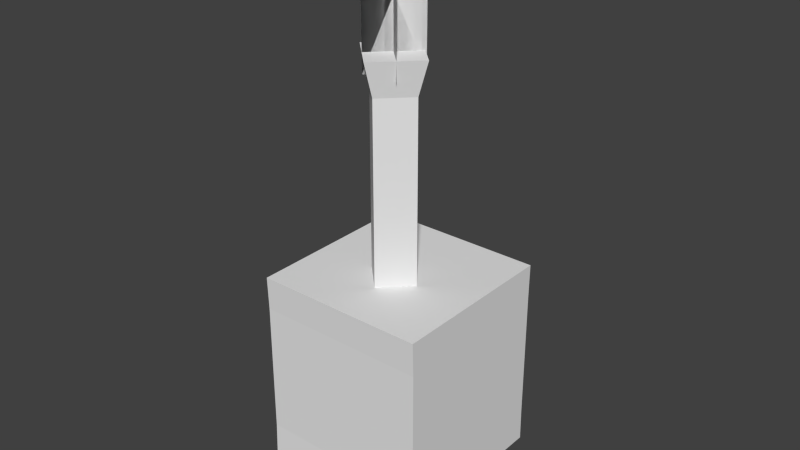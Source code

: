 # Source: suto_2.blend  (saved by Blender 2.69.0; exported with 4.5.12 LTS)
import bpy
from mathutils import Matrix  # noqa: F401  (used for matrix-valued properties, if any)

bpy.ops.wm.read_factory_settings(use_empty=True)
scene = bpy.context.scene
scene.name = 'Scene'

# ---- collections
col_collection_1 = bpy.data.collections.new('Collection 1'); scene.collection.children.link(col_collection_1)

# ---- world
world_world = bpy.data.worlds.new('World'); scene.world = world_world
world_world.color = (0.05088, 0.05088, 0.05088)
world_world.use_sun_shadow = False
world_world.sun_shadow_jitter_overblur = 0.0
world_world.cycles.sampling_method = 'MANUAL'
world_world.cycles.sample_map_resolution = 256

# ---- meshes
me_mesh_it73_dmspritedef = bpy.data.meshes.new('MESH_IT73_DMSPRITEDEF')
me_mesh_it73_dmspritedef.from_pydata([(0.7558, 8.986, 0.4519), (0.001419, 8.986, -0.3025), (-0.001999, 8.305, -0.0872), (0.5405, 8.305, 0.4553), (0.00142, 8.986, 1.206), (-0.001998, 8.305, 0.9983), (-0.7535, 8.986, 0.4519), (-0.545, 8.305, 0.4553), (0.5405, 4.615, 0.4553), (-0.001998, 4.615, 0.9983), (-0.001999, 4.615, -0.0872), (-0.545, 4.615, 0.4553), (0.7558, 8.986, 0.4519), (0.001419, 8.986, -0.3025), (-0.001999, 8.305, -0.0872), (0.00142, 8.986, 1.206), (-0.7535, 8.986, 0.4519), (-0.001999, 4.615, -0.0872), (0.001419, 8.986, -0.3025), (-1.229, -0.05978, 1.376), (-1.444, 0.6634, 1.145), (-1.444, 0.6634, 1.696), (-0.9541, 0.6634, 1.696), (-0.9541, 0.6634, 1.145), (1.157, -0.05978, 1.376), (1.372, 0.6634, 1.696), (1.372, 0.6634, 1.145), (0.8818, 0.6634, 1.696), (0.8818, 0.6634, 1.145), (-1.229, -0.05978, -1.039), (-1.444, 0.6634, -1.214), (-1.444, 0.6634, -0.7249), (-0.9541, 0.6634, -1.214), (-0.9541, 0.6634, -0.7249), (1.157, -0.05978, -1.039), (1.372, 0.6634, -0.7249), (1.372, 0.6634, -1.214), (0.8818, 0.6634, -1.214), (0.8818, 0.6634, -0.7249), (-1.444, 0.6634, 1.145), (-0.9541, 0.6634, 1.696), (-0.9541, 0.6634, 1.145), (1.157, -0.05978, 1.376), (1.372, 0.6634, 1.696), (1.372, 0.6634, 1.145), (0.8818, 0.6634, 1.696), (0.8818, 0.6634, 1.145), (-1.229, -0.05978, -1.039), (-1.444, 0.6634, -1.214), (-1.444, 0.6634, -0.7249), (-0.9541, 0.6634, -1.214), (-0.9541, 0.6634, -0.7249), (1.372, 0.6634, -0.7249), (0.8818, 0.6634, -1.214), (0.8818, 0.6634, -0.7249), (-1.765, 4.676, -1.503), (1.693, 4.676, 1.986), (1.693, 4.676, -1.503), (-1.765, 4.676, 1.986), (-1.765, 1.329, -1.492), (1.693, 1.329, -1.492), (1.167, 1.527, -1.492), (-1.239, 1.527, -1.492), (-1.239, 3.502, -1.492), (1.167, 3.502, -1.492), (1.693, 4.002, -1.492), (-1.765, 4.002, -1.492), (-1.765, 1.329, -1.492), (1.693, 1.329, -1.492), (-1.765, 1.329, 1.965), (1.693, 1.329, 1.965), (1.167, 1.527, -1.492), (-1.239, 1.527, -1.492), (-1.239, 3.502, -1.492), (1.167, 3.502, -1.492), (-1.765, 0.6634, -1.503), (1.693, 0.6634, -1.503), (-1.765, 0.6634, 1.986), (-1.765, 1.329, 1.965), (1.693, 0.6634, 1.986), (1.693, 1.329, 1.965), (1.693, 4.676, -1.503), (-1.765, 4.676, -1.503), (1.693, 4.676, 1.986), (1.693, 4.002, 1.965), (-1.765, 4.676, 1.986), (-1.765, 4.002, 1.965), (-1.765, 1.329, -1.492), (1.693, 1.329, -1.492), (1.693, 4.002, -1.492), (-1.765, 4.002, -1.492), (-1.765, 0.6634, -1.503), (1.693, 0.6634, -1.503), (-1.765, 0.6634, 1.986), (-1.765, 1.329, 1.965), (1.693, 0.6634, 1.986), (1.693, 1.329, 1.965), (1.693, 4.676, -1.503), (1.693, 4.002, 1.965), (-1.765, 4.676, 1.986), (-1.765, 4.002, 1.965), (-1.765, 1.329, -1.492), (1.693, 1.329, -1.492), (1.693, 4.002, -1.492), (-1.765, 4.002, -1.492), (-1.765, 0.6634, -1.503), (1.693, 0.6634, 1.986), (1.451, 1.277, -0.7898), (1.441, 1.277, -0.8064), (-1.495, 1.277, 0.2409), (-1.505, 1.277, 0.2243), (1.451, 3.636, -0.7898), (1.441, 3.636, -0.8064), (-1.495, 3.636, 0.2409), (-1.505, 3.636, 0.2243), (-1.553, 1.279, -0.7034), (-1.562, 1.279, -0.6863), (1.499, 1.279, 0.1345), (1.491, 1.279, 0.1516), (-1.553, 3.637, -0.7034), (-1.562, 3.637, -0.6863), (1.499, 3.637, 0.1345), (1.491, 3.637, 0.1516), (0.3813, 8.595, 0.8322), (-0.3897, 8.595, 0.06124), (-0.3897, 11.35, 0.06124), (0.3813, 11.35, 0.8322), (-0.3897, 8.595, 0.06124), (0.3813, 8.595, 0.8322), (0.3813, 11.35, 0.8322), (-0.3897, 11.35, 0.06124), (0.3969, 8.595, 0.05782), (-0.3741, 8.595, 0.8283), (-0.3741, 11.35, 0.8283), (0.3969, 11.35, 0.05782), (-0.3741, 8.595, 0.8283), (0.3969, 8.595, 0.05782), (0.3969, 11.35, 0.05782), (-0.3741, 11.35, 0.8283), (1.519, 1.005, -1.39), (1.519, 3.799, -1.39), (1.519, 3.799, 1.203), (1.519, 1.005, 1.203), (-1.592, 3.799, -1.39), (-1.592, 3.799, 1.203), (-1.592, 1.005, 1.203), (-1.592, 1.005, -1.39), (1.519, 1.005, -1.39), (1.519, 3.799, 1.203), (1.519, 1.005, 1.203), (-1.592, 3.799, -1.39), (-1.592, 3.799, 1.203), (-1.592, 1.005, -1.39), (1.519, 3.799, 1.203), (-1.765, 1.329, 1.965), (1.693, 1.329, 1.965), (1.693, 4.002, 1.965), (-1.765, 4.002, 1.965), (-1.765, 4.002, -1.492), (1.693, 1.329, 1.965), (1.693, 4.002, 1.965), (-1.765, 1.329, -1.492), (1.693, 1.329, -1.492), (1.693, 4.002, -1.492)], [], [(1, 0, 2), (2, 0, 3), (0, 4, 3), (3, 4, 5), (4, 6, 5), (5, 6, 7), (6, 13, 7), (7, 13, 14), (9, 8, 5), (5, 8, 3), (8, 10, 3), (3, 10, 2), (12, 18, 15), (15, 18, 16), (5, 7, 9), (9, 7, 11), (14, 17, 7), (7, 17, 11), (19, 20, 21), (19, 21, 22), (23, 39, 19), (40, 41, 19), (25, 24, 26), (27, 42, 43), (42, 28, 44), (24, 45, 46), (29, 30, 31), (47, 32, 48), (33, 47, 49), (50, 29, 51), (35, 34, 36), (36, 34, 37), (52, 38, 34), (54, 53, 34), (57, 55, 56), (56, 55, 58), (60, 59, 61), (61, 59, 62), (62, 59, 63), (61, 64, 60), (60, 64, 65), (59, 66, 63), (63, 66, 64), (64, 66, 65), (69, 70, 68), (68, 69, 67), (74, 71, 73), (73, 71, 72), (76, 75, 88), (88, 75, 87), (91, 77, 101), (101, 77, 78), (77, 79, 94), (94, 79, 80), (95, 76, 96), (96, 76, 102), (105, 92, 93), (93, 92, 106), (82, 81, 90), (90, 81, 89), (97, 83, 103), (103, 83, 84), (83, 85, 98), (98, 85, 86), (99, 82, 100), (100, 82, 104), (108, 110, 114), (114, 112, 108), (109, 107, 111), (111, 113, 109), (116, 118, 122), (122, 120, 116), (117, 115, 119), (119, 121, 117), (123, 124, 125), (125, 126, 123), (127, 128, 129), (129, 130, 127), (131, 132, 133), (133, 134, 131), (135, 136, 137), (137, 138, 135), (140, 139, 141), (141, 139, 142), (144, 143, 148), (148, 143, 140), (145, 151, 149), (149, 151, 153), (146, 145, 147), (147, 145, 149), (145, 152, 151), (151, 152, 150), (155, 162, 156), (156, 162, 163), (160, 157, 159), (159, 157, 154), (158, 161, 157), (157, 161, 154)])
_uv = me_mesh_it73_dmspritedef.uv_layers.new(name='UVMap')
_uv.uv.foreach_set('vector', [0.75, 0.0, 0.5, 0.0, 0.75, -0.1406, 0.75, -0.1406, 0.5, 0.0, 0.5, -0.1406, 0.5, 0.0, 0.25, 0.0, 0.5, -0.1406, 0.5, -0.1406, 0.25, 0.0, 0.25, -0.1406, 0.25, 0.0, 0.0, 0.0, 0.25, -0.1406, 0.25, -0.1406, 0.0, 0.0, 0.0, -0.1406, 0.0, 0.0, -0.25, 0.0, 0.0, -0.1406, 0.0, -0.1406, -0.25, 0.0, -0.25, -0.1406, 0.25, -1.0, 0.5, -1.0, 0.25, -0.1406, 0.25, -0.1406, 0.5, -1.0, 0.5, -0.1406, 0.5, -1.0, 0.75, -1.0, 0.5, -0.1406, 0.5, -0.1406, 0.75, -1.0, 0.75, -0.1406, 0.5, 0.0, 0.75, 0.0, 0.25, 0.0, 0.25, 0.0, 0.75, 0.0, 0.0, 0.0, 0.25, -0.1406, 0.0, -0.1406, 0.25, -1.0, 0.25, -1.0, 0.0, -0.1406, 0.0, -1.0, -0.25, -0.1406, -0.25, -1.0, 0.0, -0.1406, 0.0, -0.1406, -0.25, -1.0, 0.0, -1.0, 0.0, -1.0, 0.1523, 0.0, 0.0, 0.0, 0.0, -1.0, 0.0, 0.0, 0.1758, 0.0, 0.1758, 0.0, 0.0, 0.0, 0.0, -1.0, 0.0, 0.0, 0.1523, 0.0, 0.0, -1.0, 0.0, 0.0, 0.0, -1.0, 0.1523, 0.0, 0.8242, 0.0, 1.0, -1.0, 1.0, 0.0, 1.0, -1.0, 0.8242, 0.0, 1.0, 0.0, 0.0, -1.0, 0.0, 0.0, 0.1523, 0.0, 1.0, -1.0, 1.0, 0.0, 0.8477, 0.0, 0.0, -1.0, 0.1758, 0.0, 0.0, 0.0, 0.1758, 0.0, 0.0, -1.0, 0.0, 0.0, 1.0, 0.0, 1.0, -1.0, 0.8477, 0.0, 0.8477, 0.0, 1.0, -1.0, 1.0, 0.0, 1.0, 0.0, 1.0, -1.0, 0.8242, 0.0, 1.0, 0.0, 0.8242, 0.0, 1.0, -1.0, 0.8477, 0.0, 1.0, 0.0, 1.0, -1.0, 1.0, 0.0, 0.0, 0.0, 1.0, -1.0, 1.0, -1.0, 0.0, 0.0, 0.0, -1.0, 1.0, -1.0, 0.0, -1.0, 0.8477, -0.9258, 0.8477, -0.9258, 0.0, -1.0, 0.1523, -0.9258, 0.1523, -0.9258, 0.0, -1.0, 0.1523, -0.1875, 0.8477, -0.9258, 0.8477, -0.1875, 1.0, -1.0, 1.0, -1.0, 0.8477, -0.1875, 1.0, 0.0, 0.0, -1.0, 0.0, 0.0, 0.1523, -0.1875, 0.1523, -0.1875, 0.0, 0.0, 0.8477, -0.1875, 0.8477, -0.1875, 0.0, 0.0, 1.0, 0.0, 0.07031, -0.9414, 0.9297, -0.9414, 0.9297, -0.1211, 0.9297, -0.1211, 0.07031, -0.9414, 0.07031, -0.1211, 1.0, 0.0, 1.0, -1.0, 0.0, 0.0, 0.0, 0.0, 1.0, -1.0, 0.0, -1.0, 1.0, -1.0, 0.0, -1.0, 0.9297, 0.0, 0.9297, 0.0, 0.0, -1.0, 0.07031, 0.0, 1.0, -1.0, 0.0, -1.0, 0.8789, 0.0, 0.8789, 0.0, 0.0, -1.0, 0.05859, 0.0, 0.0, -1.0, 1.0, -1.0, 0.07031, 0.0, 0.07031, 0.0, 1.0, -1.0, 0.9297, 0.0, 0.0, -1.0, 1.0, -1.0, 0.05859, 0.0, 0.05859, 0.0, 1.0, -1.0, 0.8789, 0.0, 0.0, 0.0, 1.0, 0.0, 0.0, -1.0, 0.0, -1.0, 1.0, 0.0, 1.0, -1.0, 1.0, -1.0, 0.0, -1.0, 0.9297, 0.0, 0.9297, 0.0, 0.0, -1.0, 0.07031, 0.0, 1.0, -1.0, 0.0, -1.0, 0.8789, 0.0, 0.8789, 0.0, 0.0, -1.0, 0.05859, 0.0, 0.0, -1.0, 1.0, -1.0, 0.07031, 0.0, 0.07031, 0.0, 1.0, -1.0, 0.9297, 0.0, 0.0, -1.0, 1.0, -1.0, 0.05859, 0.0, 0.05859, 0.0, 1.0, -1.0, 0.8789, 0.0, 1.0, -1.0, 0.0, -1.0, 0.0, 0.0, 0.0, 0.0, 1.0, 0.0, 1.0, -1.0, 0.0, -1.0, 1.0, -1.0, 1.0, 0.0, 1.0, 0.0, 0.0, 0.0, 0.0, -1.0, 0.0, -1.0, 1.0, -1.0, 1.0, 0.0, 1.0, 0.0, 0.0, 0.0, 0.0, -1.0, 1.0, -1.0, 0.0, -1.0, 0.0, 0.0, 0.0, 0.0, 1.0, 0.0, 1.0, -1.0, 1.0, -1.0, 0.0, -1.0, 0.0, 0.0, 0.0, 0.0, 1.0, 0.0, 1.0, -1.0, 0.0, -1.0, 1.0, -1.0, 1.0, 0.0, 1.0, 0.0, 0.0, 0.0, 0.0, -1.0, 1.0, -1.0, 0.0, -1.0, 0.0, 0.0, 0.0, 0.0, 1.0, 0.0, 1.0, -1.0, 0.0, -1.0, 1.0, -1.0, 1.0, 0.0, 1.0, 0.0, 0.0, 0.0, 0.0, -1.0, 1.0, 0.0, 1.0, -1.0, 0.0, 0.0, 0.0, 0.0, 1.0, -1.0, 0.0, -1.0, 0.0, -1.0, 0.0, 0.0, 1.0, -1.0, 1.0, -1.0, 0.0, 0.0, 1.0, 0.0, 0.0, -1.0, 0.0, 0.0, 1.0, -1.0, 1.0, -1.0, 0.0, 0.0, 1.0, 0.0, 0.0, 0.0, 0.0, -1.0, 1.0, 0.0, 1.0, 0.0, 0.0, -1.0, 1.0, -1.0, 0.0, -1.0, 1.0, -1.0, 0.0, 0.0, 0.0, 0.0, 1.0, -1.0, 1.0, 0.0, 0.0, -1.0, 1.0, -1.0, 0.0, 0.0, 0.0, 0.0, 1.0, -1.0, 1.0, 0.0, 1.0, 0.0, 0.0, 0.0, 1.0, -1.0, 1.0, -1.0, 0.0, 0.0, 0.0, -1.0, 1.0, 0.0, 1.0, -1.0, 0.0, 0.0, 0.0, 0.0, 1.0, -1.0, 0.0, -1.0])
me_mesh_it73_dmspritedef.use_remesh_preserve_volume = False
me_mesh_it73_dmspritedef.use_remesh_preserve_attributes = False
me_mesh_it73_dmspritedef.use_mirror_vertex_groups = False
me_mesh_it73_dmspritedef.update()

# ---- objects
ob_mesh_it73_dmspritedef = bpy.data.objects.new('MESH_IT73_DMSPRITEDEF', me_mesh_it73_dmspritedef)

# ---- transforms, parenting, visibility, modifiers, constraints
ob_mesh_it73_dmspritedef.location = (0.0, 0.0, 0.0)
ob_mesh_it73_dmspritedef.rotation_euler = (1.571, -0.0, 0.0)
ob_mesh_it73_dmspritedef.lineart.crease_threshold = 0.0

# ---- collection membership
col_collection_1.objects.link(ob_mesh_it73_dmspritedef)

# ---- scene / render settings (as saved in the file)
scene.frame_start = 1; scene.frame_end = 250; scene.frame_set(29)
scene.render.engine = 'BLENDER_EEVEE_NEXT'
scene.render.image_settings.color_mode = 'RGB'
scene.render.image_settings.compression = 90
scene.render.resolution_percentage = 50
scene.render.dither_intensity = 0.0
scene.cycles.use_denoising = False
scene.cycles.samples = 10
scene.cycles.sampling_pattern = 'TABULATED_SOBOL'
scene.cycles.light_sampling_threshold = 0.0
scene.cycles.use_adaptive_sampling = False
scene.cycles.use_light_tree = False
scene.cycles.blur_glossy = 0.0
scene.cycles.volume_bounces = 1
scene.cycles.pixel_filter_type = 'GAUSSIAN'
scene.cycles.sample_clamp_indirect = 0.0
scene.view_settings.view_transform = 'Standard'
bpy.context.view_layer.update()

# ---- added for rendering (the .blend has no active camera and no usable light): camera, sun
cam_auto = bpy.data.cameras.new('AutoCamera')
cam_auto.lens = 50.0
cam_auto.sensor_width = 36.0
cam_auto.clip_end = 1000.0
ob_auto_camera = bpy.data.objects.new('AutoCamera', cam_auto)
scene.collection.objects.link(ob_auto_camera)
ob_auto_camera.location = (11.4541, -14.0297, 14.8355)
ob_auto_camera.rotation_euler = (1.09748, -7.21219e-08, 0.694738)
scene.camera = ob_auto_camera
light_auto_sun = bpy.data.lights.new('AutoSun', 'SUN')
light_auto_sun.energy = 3.0
light_auto_sun.angle = 0.0523599
ob_auto_sun = bpy.data.objects.new('AutoSun', light_auto_sun)
scene.collection.objects.link(ob_auto_sun)
ob_auto_sun.rotation_euler = (0.872665, 0.174533, 0.523599)
bpy.context.view_layer.update()
